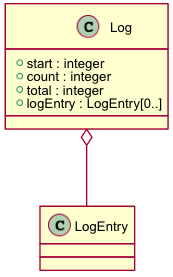

The diagram above was rendered by PlantUML. Its source (embedded in the PNG):
@startuml images/class_log.png
skinparam activityFontColor black
skinparam activityFontSize 10
skinparam activityFontName arial
skinparam activityArrowFontColor black
skinparam activityArrowFontSize 10
skinparam activityArrowFontName arial
skinparam classArrowFontColor black
skinparam classArrowFontSize 10
skinparam classArrowFontName arial
skinparam classAttributeFontColor black
skinparam classAttributeFontSize 10
skinparam classAttributeFontName arial
skinparam classFontColor black
skinparam classFontSize 10
skinparam classFontName arial
skinparam componentFontColor black
skinparam componentFontSize 10
skinparam componentFontName arial
skinparam componentArrowFontColor black
skinparam componentArrowFontSize 10
skinparam componentArrowFontName arial
skinparam noteFontColor black
skinparam noteFontSize 10
skinparam noteFontName arial
skinparam packageFontColor black
skinparam packageFontSize 10
skinparam packageFontName arial
skinparam sequenceActorFontColor black
skinparam sequenceActorFontSize 10
skinparam sequenceActorFontName arial
skinparam sequenceArrowFontColor black
skinparam sequenceArrowFontSize 10
skinparam sequenceArrowFontName arial
skinparam sequenceGroupingFontColor black
skinparam sequenceGroupingFontSize 10
skinparam sequenceGroupingFontName arial
skinparam sequenceGroupingHeaderFontColor black
skinparam sequenceGroupingHeaderFontSize 10
skinparam sequenceGroupingHeaderFontName arial
skinparam sequenceParticipantFontColor black
skinparam sequenceParticipantFontSize 10
skinparam sequenceParticipantFontName arial
skinparam sequenceTitleFontColor black
skinparam sequenceTitleFontSize 10
skinparam sequenceTitleFontName arial
skinparam titleFontColor black
skinparam titleFontSize 10
skinparam titleFontName arial
skinparam usecaseFontColor black
skinparam usecaseFontSize 7
skinparam usecaseFontName arial
skinparam usecaseActorFontColor black
skinparam usecaseActorFontSize 7
skinparam usecaseActorFontName arial
skinparam usecaseArrowFontColor black
skinparam usecaseArrowFontSize 7
skinparam usecaseArrowFontName arial
class Log {
  + start : integer
  + count : integer
  + total : integer
  + logEntry : LogEntry[0..]
}
Log o-- LogEntry
@enduml